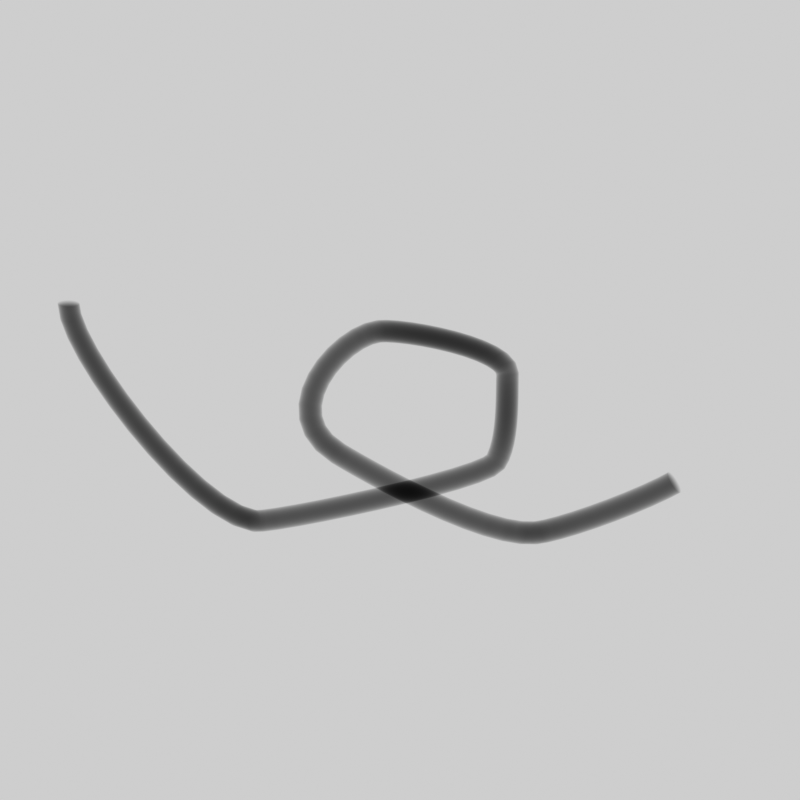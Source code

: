 # Source: easy_flow_3.blend  (saved by Blender 2.90.8; exported with 4.5.12 LTS)
import bpy
from mathutils import Matrix  # noqa: F401  (used for matrix-valued properties, if any)

bpy.ops.wm.read_factory_settings(use_empty=True)
scene = bpy.context.scene
scene.name = 'Scene'

# ---- collections
col_collection = bpy.data.collections.new('Collection'); scene.collection.children.link(col_collection)
col_collection_2 = bpy.data.collections.new('Collection 2'); scene.collection.children.link(col_collection_2)
col_collection_2_001 = bpy.data.collections.new('Collection 2.001'); scene.collection.children.link(col_collection_2_001)

# ---- materials (node trees are filled in below, after node groups)
mat_x_ray_artery = bpy.data.materials.new('X-Ray Artery')

# ---- material node trees
mat_x_ray_artery.use_nodes = True; mat_x_ray_artery.node_tree.nodes.clear()
_N = mat_x_ray_artery.node_tree.nodes; _L = mat_x_ray_artery.node_tree.links
n0 = _N.new('ShaderNodeSeparateXYZ'); n0.name = 'Separate XYZ'; n0.location = (-329, 432)
n1 = _N.new('ShaderNodeTexCoord'); n1.name = 'Texture Coordinate'; n1.location = (-524, 405)
n2 = _N.new('ShaderNodeBackground'); n2.name = 'Background'; n2.location = (341, 484)
n2.inputs[0].default_value = (1.0, 1.0, 1.0, 1.0)
n3 = _N.new('ShaderNodeBsdfTransparent'); n3.name = 'Transparent BSDF'; n3.location = (341, 378)
n4 = _N.new('ShaderNodeOutputMaterial'); n4.name = 'Material Output'; n4.location = (719, 466)
n5 = _N.new('ShaderNodeValToRGB'); n5.name = 'ColorRamp'; n5.location = (58, 649)
n5.color_ramp.hue_interpolation = 'FAR'
n5.color_ramp.color_mode = 'HSV'
while len(n5.color_ramp.elements) > 1: n5.color_ramp.elements.remove(n5.color_ramp.elements[-1])
n5.color_ramp.elements[0].position = 0.5464; n5.color_ramp.elements[0].color = (0.0, 0.0, 0.0, 1.0)
_e = n5.color_ramp.elements.new(0.5643); _e.color = (0.0, 0.0, 0.0, 0.0)
n6 = _N.new('ShaderNodeMath'); n6.name = 'Math'; n6.location = (-144, 491)
n6.operation = 'SUBTRACT'
n6.inputs[1].default_value = 0.4974
n6.inputs[2].default_value = 0.0
n7 = _N.new('ShaderNodeVolumeAbsorption'); n7.name = 'Volume Absorption.001'; n7.location = (530, 380)
n7.inputs[0].default_value = (0.0, 0.0, 0.0, 1.0)
n7.inputs[1].default_value = 3.4
_L.new(n0.outputs[1], n6.inputs[0])
_L.new(n6.outputs[0], n5.inputs[0])
_L.new(n7.outputs[0], n4.inputs[1])
_L.new(n1.outputs[2], n0.inputs[0])
n4.is_active_output = True

# ---- world
world_world = bpy.data.worlds.new('World'); scene.world = world_world
world_world.use_nodes = True; world_world.node_tree.nodes.clear()
_N = world_world.node_tree.nodes; _L = world_world.node_tree.links
n0 = _N.new('ShaderNodeOutputWorld'); n0.name = 'World Output'; n0.location = (300, 300)
n1 = _N.new('ShaderNodeBackground'); n1.name = 'Background'; n1.location = (10, 300)
n1.inputs[0].default_value = (1.0, 1.0, 1.0, 1.0)
_L.new(n1.outputs[0], n0.inputs[0])
n0.is_active_output = True
world_world.color = (0.05088, 0.05088, 0.05088)
world_world.use_sun_shadow = False
world_world.sun_shadow_jitter_overblur = 0.0

# ---- cameras
cam_camera = bpy.data.cameras.new('Camera')
cam_camera.clip_end = 100.0
cam_camera.ortho_scale = 7.314
cam_camera_001 = bpy.data.cameras.new('Camera.001')
cam_camera_001.lens = 175.0
cam_camera_002 = bpy.data.cameras.new('Camera.002')
cam_camera_002.lens = 175.0

# ---- lights
light_light = bpy.data.lights.new('Light', 'POINT')
light_light.transmission_factor = 0.0
light_light.energy = 1000.0
light_light.shadow_soft_size = 0.1
light_light.shadow_maximum_resolution = 0.006
light_light.use_absolute_resolution = True

# ---- curves / text
cu_beziercurve = bpy.data.curves.new('BezierCurve', 'CURVE')
cu_beziercurve.dimensions = '3D'
_sp = cu_beziercurve.splines.new('BEZIER'); _sp.bezier_points.add(7)
_sp.bezier_points.foreach_set('co', [-6.936, -8.606, 2.807, -3.167, -11.89, 2.202, -0.09821, -10.62, 0.7208, -0.3223, -9.205, 0.4235, -0.7764, -9.167, 2.95, -0.9199, -11.07, 3.286, 1.623, -11.9, 1.889, 3.914, -10.75, 1.508])
_sp.bezier_points.foreach_set('handle_left', [-6.982, -8.371, 2.807, -4.403, -11.78, 2.202, -0.2527, -10.89, 0.7208, -0.2783, -9.563, 0.4235, -0.6245, -9.038, 2.595, -1.9, -10.56, 3.683, 0.7462, -11.98, 1.889, 3.794, -10.97, 1.284])
_sp.bezier_points.foreach_set('handle_right', [-6.798, -9.325, 2.807, -2.856, -11.92, 2.202, 0.07998, -10.3, 0.7208, -0.3721, -8.801, 0.4235, -1.015, -9.369, 3.508, -0.5527, -11.26, 3.138, 2.168, -11.84, 1.889, 4.338, -9.959, 2.296])
for _p, _l, _r in zip(_sp.bezier_points, ['ALIGNED', 'ALIGNED', 'ALIGNED', 'ALIGNED', 'ALIGNED', 'ALIGNED', 'ALIGNED', 'ALIGNED'], ['ALIGNED', 'ALIGNED', 'ALIGNED', 'ALIGNED', 'ALIGNED', 'ALIGNED', 'ALIGNED', 'ALIGNED']): _p.handle_left_type = _l; _p.handle_right_type = _r
_sp.order_u = 0
_sp.order_v = 0
cu_beziercurve.materials.append(mat_x_ray_artery)
cu_beziercurve.use_path = True
cu_beziercurve.use_path_clamp = True
cu_beziercurve.bevel_mode = 'OBJECT'
cu_beziercurve.fill_mode = 'FULL'
cu_beziercurve.bevel_factor_mapping_start = 'SEGMENTS'
cu_beziercurve.bevel_factor_mapping_end = 'SEGMENTS'
cu_beziercurve.use_fill_caps = True
cu_beziercurve.bevel_factor_end = 0.9659
cu_beziercircle = bpy.data.curves.new('BezierCircle', 'CURVE')
cu_beziercircle.dimensions = '3D'
_sp = cu_beziercircle.splines.new('BEZIER'); _sp.bezier_points.add(3)
_sp.bezier_points.foreach_set('co', [-1.0, 0.0, 0.0, 0.0, 1.0, 0.0, 1.0, 0.0, 0.0, 0.0, -1.0, 0.0])
_sp.bezier_points.foreach_set('handle_left', [-1.0, -0.5521, 0.0, -0.5521, 1.0, 0.0, 1.0, 0.5521, 0.0, 0.5521, -1.0, 0.0])
_sp.bezier_points.foreach_set('handle_right', [-1.0, 0.5521, 0.0, 0.5521, 1.0, 0.0, 1.0, -0.5521, 0.0, -0.5521, -1.0, 0.0])
for _p, _l, _r in zip(_sp.bezier_points, ['AUTO', 'AUTO', 'AUTO', 'AUTO'], ['AUTO', 'AUTO', 'AUTO', 'AUTO']): _p.handle_left_type = _l; _p.handle_right_type = _r
_sp.order_u = 0
_sp.order_v = 0
_sp.use_cyclic_u = True
cu_beziercircle.use_path = True
cu_beziercircle.use_path_clamp = True
cu_beziercircle.fill_mode = 'FULL'

# ---- objects
ob_light = bpy.data.objects.new('Light', light_light)
ob_camera = bpy.data.objects.new('Camera', cam_camera)
ob_beziercurve = bpy.data.objects.new('BezierCurve', cu_beziercurve)
ob_beziercircle = bpy.data.objects.new('BezierCircle', cu_beziercircle)
ob_left = bpy.data.objects.new('left', cam_camera_001)
ob_front = bpy.data.objects.new('front', cam_camera_002)

# ---- transforms, parenting, visibility, modifiers, constraints
ob_light.location = (4.076, 7.207, 6.002)
ob_light.rotation_euler = (0.6503, 0.05522, 1.866)
ob_light.lock_rotations_4d = False
ob_light.empty_display_type = 'ARROWS'
ob_light.color = (0.0, 0.0, 0.0, 0.0)
ob_light.lineart.crease_threshold = 0.0
ob_camera.location = (7.359, -6.926, 4.958)
ob_camera.rotation_euler = (1.109, 0.0, 0.8149)
ob_camera.lock_rotations_4d = False
ob_camera.empty_display_type = 'ARROWS'
ob_camera.color = (0.0, 0.0, 0.0, 0.0)
ob_camera.display_type = 'WIRE'
ob_camera.lineart.crease_threshold = 0.0
ob_beziercurve.location = (-13.48, -3.29, 19.91)
ob_beziercurve.rotation_euler = (1.347, -0.0, -10.09)
ob_beziercurve.scale = (2.385, 2.283, 2.343)
ob_beziercurve.lineart.crease_threshold = 0.0
ob_beziercircle.location = (0.7297, 0.2015, 0.1667)
ob_beziercircle.rotation_euler = (-0.0003078, -0.1119, 0.1899)
ob_beziercircle.scale = (0.1682, 0.1682, 0.07175)
ob_beziercircle.lineart.crease_threshold = 0.0
ob_left.location = (130.3, 0.0, 0.0)
ob_left.rotation_euler = (1.571, 0.0, 1.571)
ob_left.lineart.crease_threshold = 0.0
ob_front.location = (-5.757, 134.4, -1.282)
ob_front.rotation_euler = (1.571, -0.0, 3.142)
ob_front.lineart.crease_threshold = 0.0
cu_beziercurve.bevel_object = ob_beziercircle

# ---- collection membership
col_collection.objects.link(ob_light)
col_collection.objects.link(ob_camera)
col_collection_2.objects.link(ob_beziercurve)
col_collection_2.objects.link(ob_beziercircle)
col_collection_2_001.objects.link(ob_left)
col_collection_2_001.objects.link(ob_front)

# ---- scene / render settings (as saved in the file)
scene.camera = ob_front
scene.frame_start = 1; scene.frame_end = 250; scene.frame_set(29)
scene.render.engine = 'CYCLES'
scene.render.image_settings.color_mode = 'RGB'
scene.render.resolution_x = 1024
scene.render.resolution_y = 1024
scene.cycles.use_denoising = False
scene.cycles.samples = 14
scene.cycles.sampling_pattern = 'TABULATED_SOBOL'
scene.cycles.use_adaptive_sampling = False
scene.cycles.use_light_tree = False
scene.cycles.volume_bounces = 17
scene.cycles.transparent_max_bounces = 15
scene.view_settings.view_transform = 'Filmic'
bpy.context.view_layer.update()
